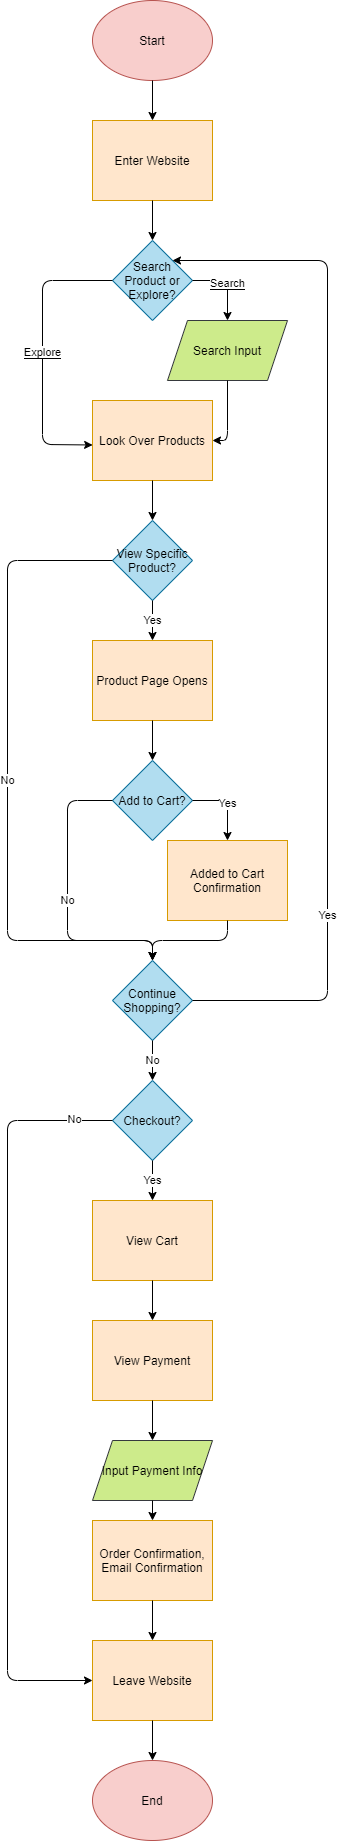

The diagram above was exported from draw.io. Its source (the exported page's mxGraphModel, read from the mxfile embedded in the PNG):
<mxGraphModel dx="532" dy="376" grid="1" gridSize="10" guides="1" tooltips="1" connect="1" arrows="1" fold="1" page="1" pageScale="1" pageWidth="850" pageHeight="1100" math="0" shadow="0">
  <root>
    <mxCell id="0" />
    <mxCell id="1" parent="0" />
    <mxCell id="2" value="&lt;font color=&quot;#000000&quot;&gt;Start&lt;/font&gt;" style="ellipse;whiteSpace=wrap;html=1;fillColor=#f8cecc;strokeColor=#b85450;" vertex="1" parent="1">
      <mxGeometry x="365" width="120" height="80" as="geometry" />
    </mxCell>
    <mxCell id="3" value="Enter Website" style="rounded=0;whiteSpace=wrap;html=1;fillColor=#ffe6cc;strokeColor=#d79b00;fontColor=#000000;" vertex="1" parent="1">
      <mxGeometry x="365" y="120" width="120" height="80" as="geometry" />
    </mxCell>
    <mxCell id="4" value="" style="endArrow=classic;html=1;fontColor=#000000;exitX=0.5;exitY=1;exitDx=0;exitDy=0;entryX=0.5;entryY=0;entryDx=0;entryDy=0;labelBackgroundColor=#000000;strokeColor=#000000;" edge="1" parent="1" source="2" target="3">
      <mxGeometry width="50" height="50" relative="1" as="geometry">
        <mxPoint x="400" y="340" as="sourcePoint" />
        <mxPoint x="450" y="290" as="targetPoint" />
      </mxGeometry>
    </mxCell>
    <mxCell id="5" value="Search Product or Explore?" style="rhombus;whiteSpace=wrap;html=1;fillColor=#b1ddf0;strokeColor=#10739e;fontColor=#000000;" vertex="1" parent="1">
      <mxGeometry x="385" y="240" width="80" height="80" as="geometry" />
    </mxCell>
    <mxCell id="6" value="" style="endArrow=classic;html=1;fontColor=#000000;exitX=0.5;exitY=1;exitDx=0;exitDy=0;entryX=0.5;entryY=0;entryDx=0;entryDy=0;labelBackgroundColor=#000000;strokeColor=#000000;" edge="1" parent="1" source="3" target="5">
      <mxGeometry width="50" height="50" relative="1" as="geometry">
        <mxPoint x="435" y="90" as="sourcePoint" />
        <mxPoint x="435" y="130.00000000000006" as="targetPoint" />
      </mxGeometry>
    </mxCell>
    <mxCell id="7" value="&lt;font color=&quot;#000000&quot;&gt;Search Input&lt;/font&gt;" style="shape=parallelogram;perimeter=parallelogramPerimeter;whiteSpace=wrap;html=1;fixedSize=1;fillColor=#cdeb8b;strokeColor=#36393d;" vertex="1" parent="1">
      <mxGeometry x="440" y="320" width="120" height="60" as="geometry" />
    </mxCell>
    <mxCell id="8" value="&lt;span style=&quot;background-color: rgb(255 , 255 , 255)&quot;&gt;Search&lt;/span&gt;" style="endArrow=classic;html=1;fontColor=#000000;exitX=1;exitY=0.5;exitDx=0;exitDy=0;entryX=0.5;entryY=0;entryDx=0;entryDy=0;labelBackgroundColor=#000000;strokeColor=#000000;" edge="1" parent="1" source="5" target="7">
      <mxGeometry width="50" height="50" relative="1" as="geometry">
        <mxPoint x="520" y="270" as="sourcePoint" />
        <mxPoint x="520" y="310" as="targetPoint" />
        <Array as="points">
          <mxPoint x="500" y="280" />
        </Array>
      </mxGeometry>
    </mxCell>
    <mxCell id="10" value="Look Over Products" style="rounded=0;whiteSpace=wrap;html=1;fillColor=#ffe6cc;strokeColor=#d79b00;fontColor=#000000;" vertex="1" parent="1">
      <mxGeometry x="365" y="400" width="120" height="80" as="geometry" />
    </mxCell>
    <mxCell id="11" value="&lt;span style=&quot;background-color: rgb(255 , 255 , 255)&quot;&gt;Explore&lt;/span&gt;" style="endArrow=classic;html=1;fontColor=#000000;exitX=0;exitY=0.5;exitDx=0;exitDy=0;entryX=0.001;entryY=0.556;entryDx=0;entryDy=0;labelBackgroundColor=#000000;strokeColor=#000000;entryPerimeter=0;" edge="1" parent="1" source="5" target="10">
      <mxGeometry width="50" height="50" relative="1" as="geometry">
        <mxPoint x="279.9999999999999" y="290" as="sourcePoint" />
        <mxPoint x="314.9999999999998" y="330" as="targetPoint" />
        <Array as="points">
          <mxPoint x="315" y="280" />
          <mxPoint x="315" y="444" />
        </Array>
      </mxGeometry>
    </mxCell>
    <mxCell id="12" value="" style="endArrow=classic;html=1;fontColor=#000000;exitX=0.5;exitY=1;exitDx=0;exitDy=0;entryX=1;entryY=0.5;entryDx=0;entryDy=0;labelBackgroundColor=#000000;strokeColor=#000000;" edge="1" parent="1" source="7" target="10">
      <mxGeometry width="50" height="50" relative="1" as="geometry">
        <mxPoint x="435" y="210" as="sourcePoint" />
        <mxPoint x="435" y="250" as="targetPoint" />
        <Array as="points">
          <mxPoint x="500" y="440" />
        </Array>
      </mxGeometry>
    </mxCell>
    <mxCell id="13" value="View Specific Product?" style="rhombus;whiteSpace=wrap;html=1;fillColor=#b1ddf0;strokeColor=#10739e;fontColor=#000000;" vertex="1" parent="1">
      <mxGeometry x="385" y="520" width="80" height="80" as="geometry" />
    </mxCell>
    <mxCell id="14" value="" style="endArrow=classic;html=1;fontColor=#000000;exitX=0.5;exitY=1;exitDx=0;exitDy=0;entryX=0.5;entryY=0;entryDx=0;entryDy=0;labelBackgroundColor=#000000;strokeColor=#000000;" edge="1" parent="1" source="10" target="13">
      <mxGeometry width="50" height="50" relative="1" as="geometry">
        <mxPoint x="435" y="210" as="sourcePoint" />
        <mxPoint x="435" y="250" as="targetPoint" />
      </mxGeometry>
    </mxCell>
    <mxCell id="15" value="Product Page Opens" style="rounded=0;whiteSpace=wrap;html=1;fillColor=#ffe6cc;strokeColor=#d79b00;fontColor=#000000;" vertex="1" parent="1">
      <mxGeometry x="365" y="640" width="120" height="80" as="geometry" />
    </mxCell>
    <mxCell id="16" value="Yes" style="endArrow=classic;html=1;fontColor=#000000;exitX=0.5;exitY=1;exitDx=0;exitDy=0;entryX=0.5;entryY=0;entryDx=0;entryDy=0;labelBackgroundColor=#FFFFFF;strokeColor=#000000;" edge="1" parent="1" source="13" target="15">
      <mxGeometry width="50" height="50" relative="1" as="geometry">
        <mxPoint x="435" y="490" as="sourcePoint" />
        <mxPoint x="435" y="530" as="targetPoint" />
      </mxGeometry>
    </mxCell>
    <mxCell id="17" value="Add to Cart?" style="rhombus;whiteSpace=wrap;html=1;fillColor=#b1ddf0;strokeColor=#10739e;fontColor=#000000;" vertex="1" parent="1">
      <mxGeometry x="385" y="760" width="80" height="80" as="geometry" />
    </mxCell>
    <mxCell id="18" value="" style="endArrow=classic;html=1;fontColor=#000000;exitX=0.5;exitY=1;exitDx=0;exitDy=0;entryX=0.5;entryY=0;entryDx=0;entryDy=0;labelBackgroundColor=#000000;strokeColor=#000000;" edge="1" parent="1" source="15" target="17">
      <mxGeometry width="50" height="50" relative="1" as="geometry">
        <mxPoint x="435" y="490" as="sourcePoint" />
        <mxPoint x="435" y="530" as="targetPoint" />
      </mxGeometry>
    </mxCell>
    <mxCell id="20" value="Added to Cart Confirmation" style="rounded=0;whiteSpace=wrap;html=1;fillColor=#ffe6cc;strokeColor=#d79b00;fontColor=#000000;" vertex="1" parent="1">
      <mxGeometry x="440" y="840" width="120" height="80" as="geometry" />
    </mxCell>
    <mxCell id="21" value="Yes" style="endArrow=classic;html=1;fontColor=#000000;exitX=1;exitY=0.5;exitDx=0;exitDy=0;entryX=0.5;entryY=0;entryDx=0;entryDy=0;labelBackgroundColor=#FFFFFF;strokeColor=#000000;" edge="1" parent="1" source="17" target="20">
      <mxGeometry width="50" height="50" relative="1" as="geometry">
        <mxPoint x="435" y="730" as="sourcePoint" />
        <mxPoint x="435" y="770" as="targetPoint" />
        <Array as="points">
          <mxPoint x="500" y="800" />
        </Array>
      </mxGeometry>
    </mxCell>
    <mxCell id="23" value="Continue Shopping?" style="rhombus;whiteSpace=wrap;html=1;fillColor=#b1ddf0;strokeColor=#10739e;fontColor=#000000;" vertex="1" parent="1">
      <mxGeometry x="385" y="960" width="80" height="80" as="geometry" />
    </mxCell>
    <mxCell id="25" value="" style="endArrow=classic;html=1;fontColor=#000000;exitX=0.5;exitY=1;exitDx=0;exitDy=0;entryX=0.5;entryY=0;entryDx=0;entryDy=0;labelBackgroundColor=#000000;strokeColor=#000000;" edge="1" parent="1" source="20" target="23">
      <mxGeometry width="50" height="50" relative="1" as="geometry">
        <mxPoint x="435" y="730" as="sourcePoint" />
        <mxPoint x="435" y="770" as="targetPoint" />
        <Array as="points">
          <mxPoint x="500" y="940" />
          <mxPoint x="425" y="940" />
        </Array>
      </mxGeometry>
    </mxCell>
    <mxCell id="26" value="No" style="endArrow=classic;html=1;fontColor=#000000;exitX=0;exitY=0.5;exitDx=0;exitDy=0;labelBackgroundColor=#FFFFFF;strokeColor=#000000;" edge="1" parent="1" source="17">
      <mxGeometry width="50" height="50" relative="1" as="geometry">
        <mxPoint x="435" y="730" as="sourcePoint" />
        <mxPoint x="425" y="960" as="targetPoint" />
        <Array as="points">
          <mxPoint x="340" y="800" />
          <mxPoint x="340" y="940" />
          <mxPoint x="425" y="940" />
        </Array>
      </mxGeometry>
    </mxCell>
    <mxCell id="27" value="No" style="endArrow=classic;html=1;fontColor=#000000;exitX=0;exitY=0.5;exitDx=0;exitDy=0;entryX=0.5;entryY=0;entryDx=0;entryDy=0;labelBackgroundColor=#FFFFFF;strokeColor=#000000;" edge="1" parent="1" source="13" target="23">
      <mxGeometry width="50" height="50" relative="1" as="geometry">
        <mxPoint x="435" y="610.0000000000001" as="sourcePoint" />
        <mxPoint x="435" y="649.9999999999999" as="targetPoint" />
        <Array as="points">
          <mxPoint x="280" y="560" />
          <mxPoint x="280" y="940" />
          <mxPoint x="425" y="940" />
        </Array>
      </mxGeometry>
    </mxCell>
    <mxCell id="28" value="" style="endArrow=classic;html=1;labelBackgroundColor=#FFFFFF;strokeColor=#000000;fontColor=#000000;exitX=1;exitY=0.5;exitDx=0;exitDy=0;entryX=1;entryY=0;entryDx=0;entryDy=0;" edge="1" parent="1" source="23" target="5">
      <mxGeometry width="50" height="50" relative="1" as="geometry">
        <mxPoint x="420" y="990" as="sourcePoint" />
        <mxPoint x="470" y="940" as="targetPoint" />
        <Array as="points">
          <mxPoint x="600" y="1000" />
          <mxPoint x="600" y="260" />
        </Array>
      </mxGeometry>
    </mxCell>
    <mxCell id="29" value="Yes" style="edgeLabel;html=1;align=center;verticalAlign=middle;resizable=0;points=[];fontColor=#000000;labelBackgroundColor=#FFFFFF;" vertex="1" connectable="0" parent="28">
      <mxGeometry x="-0.5727" relative="1" as="geometry">
        <mxPoint as="offset" />
      </mxGeometry>
    </mxCell>
    <mxCell id="30" value="Checkout?" style="rhombus;whiteSpace=wrap;html=1;fillColor=#b1ddf0;strokeColor=#10739e;fontColor=#000000;" vertex="1" parent="1">
      <mxGeometry x="385" y="1080" width="80" height="80" as="geometry" />
    </mxCell>
    <mxCell id="31" value="No" style="endArrow=classic;html=1;labelBackgroundColor=#FFFFFF;strokeColor=#000000;fontColor=#000000;exitX=0.5;exitY=1;exitDx=0;exitDy=0;" edge="1" parent="1" source="23" target="30">
      <mxGeometry width="50" height="50" relative="1" as="geometry">
        <mxPoint x="420" y="1090" as="sourcePoint" />
        <mxPoint x="310" y="1040" as="targetPoint" />
      </mxGeometry>
    </mxCell>
    <mxCell id="32" value="View Cart" style="rounded=0;whiteSpace=wrap;html=1;fillColor=#ffe6cc;strokeColor=#d79b00;fontColor=#000000;" vertex="1" parent="1">
      <mxGeometry x="365" y="1200" width="120" height="80" as="geometry" />
    </mxCell>
    <mxCell id="33" value="View Payment" style="rounded=0;whiteSpace=wrap;html=1;fillColor=#ffe6cc;strokeColor=#d79b00;fontColor=#000000;" vertex="1" parent="1">
      <mxGeometry x="365" y="1320" width="120" height="80" as="geometry" />
    </mxCell>
    <mxCell id="34" value="&lt;font color=&quot;#000000&quot;&gt;Input Payment Info&lt;/font&gt;" style="shape=parallelogram;perimeter=parallelogramPerimeter;whiteSpace=wrap;html=1;fixedSize=1;fillColor=#cdeb8b;strokeColor=#36393d;" vertex="1" parent="1">
      <mxGeometry x="365" y="1440" width="120" height="60" as="geometry" />
    </mxCell>
    <mxCell id="35" value="Order Confirmation, Email Confirmation" style="rounded=0;whiteSpace=wrap;html=1;fillColor=#ffe6cc;strokeColor=#d79b00;fontColor=#000000;" vertex="1" parent="1">
      <mxGeometry x="365" y="1520" width="120" height="80" as="geometry" />
    </mxCell>
    <mxCell id="36" value="Leave Website" style="rounded=0;whiteSpace=wrap;html=1;fillColor=#ffe6cc;strokeColor=#d79b00;fontColor=#000000;" vertex="1" parent="1">
      <mxGeometry x="365" y="1640" width="120" height="80" as="geometry" />
    </mxCell>
    <mxCell id="37" value="&lt;font color=&quot;#000000&quot;&gt;End&lt;/font&gt;" style="ellipse;whiteSpace=wrap;html=1;fillColor=#f8cecc;strokeColor=#b85450;" vertex="1" parent="1">
      <mxGeometry x="365" y="1760" width="120" height="80" as="geometry" />
    </mxCell>
    <mxCell id="38" value="Yes" style="endArrow=classic;html=1;labelBackgroundColor=#FFFFFF;strokeColor=#000000;fontColor=#000000;exitX=0.5;exitY=1;exitDx=0;exitDy=0;entryX=0.5;entryY=0;entryDx=0;entryDy=0;" edge="1" parent="1" source="30" target="32">
      <mxGeometry width="50" height="50" relative="1" as="geometry">
        <mxPoint x="420" y="1190" as="sourcePoint" />
        <mxPoint x="470" y="1140" as="targetPoint" />
      </mxGeometry>
    </mxCell>
    <mxCell id="39" value="" style="endArrow=classic;html=1;labelBackgroundColor=#FFFFFF;strokeColor=#000000;fontColor=#000000;entryX=0.5;entryY=0;entryDx=0;entryDy=0;exitX=0.5;exitY=1;exitDx=0;exitDy=0;" edge="1" parent="1" source="32" target="33">
      <mxGeometry width="50" height="50" relative="1" as="geometry">
        <mxPoint x="420" y="1280" as="sourcePoint" />
        <mxPoint x="470" y="1230" as="targetPoint" />
      </mxGeometry>
    </mxCell>
    <mxCell id="40" value="" style="endArrow=classic;html=1;labelBackgroundColor=#FFFFFF;strokeColor=#000000;fontColor=#000000;entryX=0.5;entryY=0;entryDx=0;entryDy=0;exitX=0.5;exitY=1;exitDx=0;exitDy=0;" edge="1" parent="1" source="33" target="34">
      <mxGeometry width="50" height="50" relative="1" as="geometry">
        <mxPoint x="435" y="1290" as="sourcePoint" />
        <mxPoint x="435" y="1330" as="targetPoint" />
      </mxGeometry>
    </mxCell>
    <mxCell id="41" value="" style="endArrow=classic;html=1;labelBackgroundColor=#FFFFFF;strokeColor=#000000;fontColor=#000000;entryX=0.5;entryY=0;entryDx=0;entryDy=0;exitX=0.5;exitY=1;exitDx=0;exitDy=0;" edge="1" parent="1" source="34" target="35">
      <mxGeometry width="50" height="50" relative="1" as="geometry">
        <mxPoint x="435" y="1410" as="sourcePoint" />
        <mxPoint x="435" y="1450" as="targetPoint" />
      </mxGeometry>
    </mxCell>
    <mxCell id="42" value="" style="endArrow=classic;html=1;labelBackgroundColor=#FFFFFF;strokeColor=#000000;fontColor=#000000;entryX=0.5;entryY=0;entryDx=0;entryDy=0;exitX=0.5;exitY=1;exitDx=0;exitDy=0;" edge="1" parent="1" source="35" target="36">
      <mxGeometry width="50" height="50" relative="1" as="geometry">
        <mxPoint x="445" y="1420" as="sourcePoint" />
        <mxPoint x="445" y="1460" as="targetPoint" />
      </mxGeometry>
    </mxCell>
    <mxCell id="43" value="" style="endArrow=classic;html=1;labelBackgroundColor=#FFFFFF;strokeColor=#000000;fontColor=#000000;entryX=0.5;entryY=0;entryDx=0;entryDy=0;exitX=0.5;exitY=1;exitDx=0;exitDy=0;" edge="1" parent="1" source="36" target="37">
      <mxGeometry width="50" height="50" relative="1" as="geometry">
        <mxPoint x="455" y="1430" as="sourcePoint" />
        <mxPoint x="455" y="1470" as="targetPoint" />
      </mxGeometry>
    </mxCell>
    <mxCell id="44" value="" style="endArrow=classic;html=1;labelBackgroundColor=#FFFFFF;strokeColor=#000000;fontColor=#000000;exitX=0;exitY=0.5;exitDx=0;exitDy=0;entryX=0;entryY=0.5;entryDx=0;entryDy=0;" edge="1" parent="1" source="30" target="36">
      <mxGeometry width="50" height="50" relative="1" as="geometry">
        <mxPoint x="420" y="1120" as="sourcePoint" />
        <mxPoint x="470" y="1070" as="targetPoint" />
        <Array as="points">
          <mxPoint x="280" y="1120" />
          <mxPoint x="280" y="1680" />
        </Array>
      </mxGeometry>
    </mxCell>
    <mxCell id="45" value="No" style="edgeLabel;html=1;align=center;verticalAlign=middle;resizable=0;points=[];fontColor=#000000;labelBackgroundColor=#FFFFFF;" vertex="1" connectable="0" parent="44">
      <mxGeometry x="-0.8985" y="-1" relative="1" as="geometry">
        <mxPoint as="offset" />
      </mxGeometry>
    </mxCell>
  </root>
</mxGraphModel>